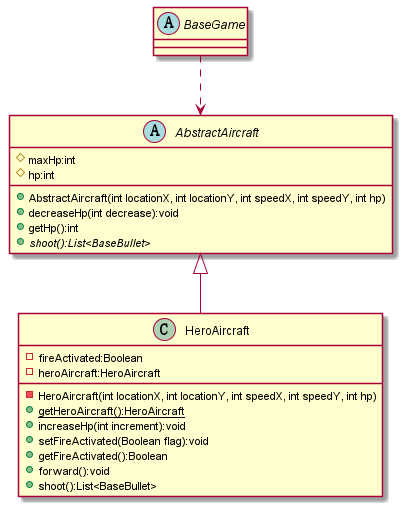

The diagram above was rendered by PlantUML. Its source (embedded in the PNG):
@startuml

AbstractAircraft <|-- HeroAircraft
BaseGame ..> AbstractAircraft

abstract class BaseGame{}

abstract class AbstractAircraft
{
	# maxHp:int
    # hp:int
    + AbstractAircraft(int locationX, int locationY, int speedX, int speedY, int hp)
    + decreaseHp(int decrease):void
    + getHp():int
    + {abstract} shoot():List<BaseBullet>
}

class HeroAircraft {
    - fireActivated:Boolean
    - heroAircraft:HeroAircraft
    - HeroAircraft(int locationX, int locationY, int speedX, int speedY, int hp)
    + {static}getHeroAircraft():HeroAircraft
    + increaseHp(int increment):void
    + setFireActivated(Boolean flag):void
    + getFireActivated():Boolean
    + forward():void
    + shoot():List<BaseBullet>
}

@enduml